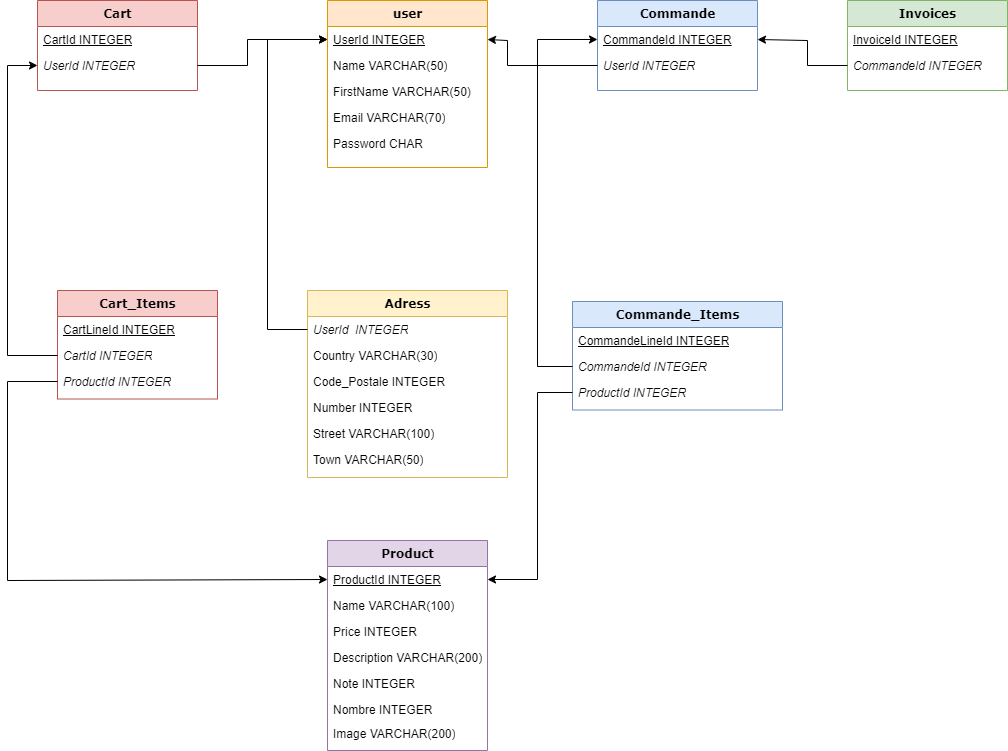

The diagram above was exported from draw.io. Its source (the exported page's mxGraphModel, read from the mxfile embedded in the PNG):
<mxGraphModel dx="1128" dy="786" grid="1" gridSize="10" guides="1" tooltips="1" connect="1" arrows="1" fold="1" page="1" pageScale="1" pageWidth="1100" pageHeight="850" background="none" math="0" shadow="0">
  <root>
    <mxCell id="0" />
    <mxCell id="1" parent="0" />
    <mxCell id="78961159f06e98e8-17" value="user" style="swimlane;html=1;fontStyle=1;align=center;verticalAlign=top;childLayout=stackLayout;horizontal=1;startSize=26;horizontalStack=0;resizeParent=1;resizeLast=0;collapsible=1;marginBottom=0;swimlaneFillColor=#ffffff;rounded=0;shadow=0;comic=0;labelBackgroundColor=none;strokeWidth=1;fillColor=#ffe6cc;fontFamily=Verdana;fontSize=12;strokeColor=#d79b00;" parent="1" vertex="1">
      <mxGeometry x="400" y="70" width="160" height="167" as="geometry" />
    </mxCell>
    <mxCell id="78961159f06e98e8-21" value="&lt;u&gt;UserId INTEGER&lt;/u&gt;" style="text;html=1;strokeColor=none;fillColor=none;align=left;verticalAlign=top;spacingLeft=4;spacingRight=4;whiteSpace=wrap;overflow=hidden;rotatable=0;points=[[0,0.5],[1,0.5]];portConstraint=eastwest;" parent="78961159f06e98e8-17" vertex="1">
      <mxGeometry y="26" width="160" height="26" as="geometry" />
    </mxCell>
    <mxCell id="78961159f06e98e8-23" value="Name VARCHAR(50)" style="text;html=1;strokeColor=none;fillColor=none;align=left;verticalAlign=top;spacingLeft=4;spacingRight=4;whiteSpace=wrap;overflow=hidden;rotatable=0;points=[[0,0.5],[1,0.5]];portConstraint=eastwest;" parent="78961159f06e98e8-17" vertex="1">
      <mxGeometry y="52" width="160" height="26" as="geometry" />
    </mxCell>
    <mxCell id="78961159f06e98e8-25" value="FirstName VARCHAR(50)" style="text;html=1;strokeColor=none;fillColor=none;align=left;verticalAlign=top;spacingLeft=4;spacingRight=4;whiteSpace=wrap;overflow=hidden;rotatable=0;points=[[0,0.5],[1,0.5]];portConstraint=eastwest;" parent="78961159f06e98e8-17" vertex="1">
      <mxGeometry y="78" width="160" height="26" as="geometry" />
    </mxCell>
    <mxCell id="78961159f06e98e8-26" value="Email VARCHAR(70)" style="text;html=1;strokeColor=none;fillColor=none;align=left;verticalAlign=top;spacingLeft=4;spacingRight=4;whiteSpace=wrap;overflow=hidden;rotatable=0;points=[[0,0.5],[1,0.5]];portConstraint=eastwest;" parent="78961159f06e98e8-17" vertex="1">
      <mxGeometry y="104" width="160" height="26" as="geometry" />
    </mxCell>
    <mxCell id="78961159f06e98e8-24" value="Password CHAR" style="text;html=1;strokeColor=none;fillColor=none;align=left;verticalAlign=top;spacingLeft=4;spacingRight=4;whiteSpace=wrap;overflow=hidden;rotatable=0;points=[[0,0.5],[1,0.5]];portConstraint=eastwest;" parent="78961159f06e98e8-17" vertex="1">
      <mxGeometry y="130" width="160" height="26" as="geometry" />
    </mxCell>
    <mxCell id="78961159f06e98e8-30" value="Adress" style="swimlane;html=1;fontStyle=1;align=center;verticalAlign=top;childLayout=stackLayout;horizontal=1;startSize=26;horizontalStack=0;resizeParent=1;resizeLast=0;collapsible=1;marginBottom=0;swimlaneFillColor=#ffffff;rounded=0;shadow=0;comic=0;labelBackgroundColor=none;strokeWidth=1;fillColor=#fff2cc;fontFamily=Verdana;fontSize=12;strokeColor=#d6b656;" parent="1" vertex="1">
      <mxGeometry x="380" y="360" width="200" height="187" as="geometry" />
    </mxCell>
    <mxCell id="78961159f06e98e8-31" value="&lt;i&gt;UserId&amp;nbsp; INTEGER&lt;/i&gt;" style="text;html=1;strokeColor=none;fillColor=none;align=left;verticalAlign=top;spacingLeft=4;spacingRight=4;whiteSpace=wrap;overflow=hidden;rotatable=0;points=[[0,0.5],[1,0.5]];portConstraint=eastwest;" parent="78961159f06e98e8-30" vertex="1">
      <mxGeometry y="26" width="200" height="26" as="geometry" />
    </mxCell>
    <mxCell id="78961159f06e98e8-32" value="Country VARCHAR(30)" style="text;html=1;strokeColor=none;fillColor=none;align=left;verticalAlign=top;spacingLeft=4;spacingRight=4;whiteSpace=wrap;overflow=hidden;rotatable=0;points=[[0,0.5],[1,0.5]];portConstraint=eastwest;" parent="78961159f06e98e8-30" vertex="1">
      <mxGeometry y="52" width="200" height="26" as="geometry" />
    </mxCell>
    <mxCell id="78961159f06e98e8-33" value="Code_Postale INTEGER" style="text;html=1;strokeColor=none;fillColor=none;align=left;verticalAlign=top;spacingLeft=4;spacingRight=4;whiteSpace=wrap;overflow=hidden;rotatable=0;points=[[0,0.5],[1,0.5]];portConstraint=eastwest;" parent="78961159f06e98e8-30" vertex="1">
      <mxGeometry y="78" width="200" height="26" as="geometry" />
    </mxCell>
    <mxCell id="78961159f06e98e8-34" value="Number INTEGER" style="text;html=1;strokeColor=none;fillColor=none;align=left;verticalAlign=top;spacingLeft=4;spacingRight=4;whiteSpace=wrap;overflow=hidden;rotatable=0;points=[[0,0.5],[1,0.5]];portConstraint=eastwest;" parent="78961159f06e98e8-30" vertex="1">
      <mxGeometry y="104" width="200" height="26" as="geometry" />
    </mxCell>
    <mxCell id="78961159f06e98e8-36" value="Street VARCHAR(100)" style="text;html=1;strokeColor=none;fillColor=none;align=left;verticalAlign=top;spacingLeft=4;spacingRight=4;whiteSpace=wrap;overflow=hidden;rotatable=0;points=[[0,0.5],[1,0.5]];portConstraint=eastwest;" parent="78961159f06e98e8-30" vertex="1">
      <mxGeometry y="130" width="200" height="26" as="geometry" />
    </mxCell>
    <mxCell id="78961159f06e98e8-37" value="Town VARCHAR(50)" style="text;html=1;strokeColor=none;fillColor=none;align=left;verticalAlign=top;spacingLeft=4;spacingRight=4;whiteSpace=wrap;overflow=hidden;rotatable=0;points=[[0,0.5],[1,0.5]];portConstraint=eastwest;" parent="78961159f06e98e8-30" vertex="1">
      <mxGeometry y="156" width="200" height="26" as="geometry" />
    </mxCell>
    <mxCell id="78961159f06e98e8-43" value="Cart" style="swimlane;html=1;fontStyle=1;align=center;verticalAlign=top;childLayout=stackLayout;horizontal=1;startSize=26;horizontalStack=0;resizeParent=1;resizeLast=0;collapsible=1;marginBottom=0;swimlaneFillColor=#ffffff;rounded=0;shadow=0;comic=0;labelBackgroundColor=none;strokeWidth=1;fillColor=#f8cecc;fontFamily=Verdana;fontSize=12;strokeColor=#b85450;" parent="1" vertex="1">
      <mxGeometry x="110" y="70" width="160" height="90" as="geometry" />
    </mxCell>
    <mxCell id="78961159f06e98e8-44" value="&lt;u&gt;CartId INTEGER&lt;/u&gt;" style="text;html=1;strokeColor=none;fillColor=none;align=left;verticalAlign=top;spacingLeft=4;spacingRight=4;whiteSpace=wrap;overflow=hidden;rotatable=0;points=[[0,0.5],[1,0.5]];portConstraint=eastwest;" parent="78961159f06e98e8-43" vertex="1">
      <mxGeometry y="26" width="160" height="26" as="geometry" />
    </mxCell>
    <mxCell id="78961159f06e98e8-45" value="&lt;i&gt;UserId INTEGER&lt;/i&gt;" style="text;html=1;strokeColor=none;fillColor=none;align=left;verticalAlign=top;spacingLeft=4;spacingRight=4;whiteSpace=wrap;overflow=hidden;rotatable=0;points=[[0,0.5],[1,0.5]];portConstraint=eastwest;" parent="78961159f06e98e8-43" vertex="1">
      <mxGeometry y="52" width="160" height="26" as="geometry" />
    </mxCell>
    <mxCell id="78961159f06e98e8-56" value="Commande" style="swimlane;html=1;fontStyle=1;align=center;verticalAlign=top;childLayout=stackLayout;horizontal=1;startSize=26;horizontalStack=0;resizeParent=1;resizeLast=0;collapsible=1;marginBottom=0;swimlaneFillColor=#ffffff;rounded=0;shadow=0;comic=0;labelBackgroundColor=none;strokeWidth=1;fillColor=#dae8fc;fontFamily=Verdana;fontSize=12;strokeColor=#6c8ebf;" parent="1" vertex="1">
      <mxGeometry x="670" y="70" width="160" height="90" as="geometry" />
    </mxCell>
    <mxCell id="78961159f06e98e8-57" value="&lt;u&gt;CommandeId INTEGER&lt;/u&gt;" style="text;html=1;align=left;verticalAlign=top;spacingLeft=4;spacingRight=4;whiteSpace=wrap;overflow=hidden;rotatable=0;points=[[0,0.5],[1,0.5]];portConstraint=eastwest;" parent="78961159f06e98e8-56" vertex="1">
      <mxGeometry y="26" width="160" height="26" as="geometry" />
    </mxCell>
    <mxCell id="78961159f06e98e8-58" value="&lt;i&gt;UserId INTEGER&lt;/i&gt;" style="text;html=1;strokeColor=none;fillColor=none;align=left;verticalAlign=top;spacingLeft=4;spacingRight=4;whiteSpace=wrap;overflow=hidden;rotatable=0;points=[[0,0.5],[1,0.5]];portConstraint=eastwest;" parent="78961159f06e98e8-56" vertex="1">
      <mxGeometry y="52" width="160" height="26" as="geometry" />
    </mxCell>
    <mxCell id="78961159f06e98e8-69" value="Invoices" style="swimlane;html=1;fontStyle=1;align=center;verticalAlign=top;childLayout=stackLayout;horizontal=1;startSize=26;horizontalStack=0;resizeParent=1;resizeLast=0;collapsible=1;marginBottom=0;swimlaneFillColor=#ffffff;rounded=0;shadow=0;comic=0;labelBackgroundColor=none;strokeWidth=1;fillColor=#d5e8d4;fontFamily=Verdana;fontSize=12;strokeColor=#82b366;" parent="1" vertex="1">
      <mxGeometry x="920" y="70" width="160" height="90" as="geometry" />
    </mxCell>
    <mxCell id="78961159f06e98e8-70" value="&lt;u&gt;InvoiceId INTEGER&lt;/u&gt;" style="text;html=1;strokeColor=none;fillColor=none;align=left;verticalAlign=top;spacingLeft=4;spacingRight=4;whiteSpace=wrap;overflow=hidden;rotatable=0;points=[[0,0.5],[1,0.5]];portConstraint=eastwest;" parent="78961159f06e98e8-69" vertex="1">
      <mxGeometry y="26" width="160" height="26" as="geometry" />
    </mxCell>
    <mxCell id="78961159f06e98e8-71" value="&lt;i&gt;CommandeId INTEGER&lt;/i&gt;" style="text;html=1;strokeColor=none;fillColor=none;align=left;verticalAlign=top;spacingLeft=4;spacingRight=4;whiteSpace=wrap;overflow=hidden;rotatable=0;points=[[0,0.5],[1,0.5]];portConstraint=eastwest;" parent="78961159f06e98e8-69" vertex="1">
      <mxGeometry y="52" width="160" height="26" as="geometry" />
    </mxCell>
    <mxCell id="78961159f06e98e8-82" value="Product" style="swimlane;html=1;fontStyle=1;align=center;verticalAlign=top;childLayout=stackLayout;horizontal=1;startSize=26;horizontalStack=0;resizeParent=1;resizeLast=0;collapsible=1;marginBottom=0;swimlaneFillColor=#ffffff;rounded=0;shadow=0;comic=0;labelBackgroundColor=none;strokeWidth=1;fillColor=#e1d5e7;fontFamily=Verdana;fontSize=12;strokeColor=#9673a6;" parent="1" vertex="1">
      <mxGeometry x="400" y="610" width="160" height="210" as="geometry" />
    </mxCell>
    <mxCell id="78961159f06e98e8-83" value="&lt;u&gt;ProductId INTEGER&lt;/u&gt;" style="text;html=1;strokeColor=none;fillColor=none;align=left;verticalAlign=top;spacingLeft=4;spacingRight=4;whiteSpace=wrap;overflow=hidden;rotatable=0;points=[[0,0.5],[1,0.5]];portConstraint=eastwest;" parent="78961159f06e98e8-82" vertex="1">
      <mxGeometry y="26" width="160" height="26" as="geometry" />
    </mxCell>
    <mxCell id="78961159f06e98e8-84" value="Name VARCHAR(100)" style="text;html=1;strokeColor=none;fillColor=none;align=left;verticalAlign=top;spacingLeft=4;spacingRight=4;whiteSpace=wrap;overflow=hidden;rotatable=0;points=[[0,0.5],[1,0.5]];portConstraint=eastwest;" parent="78961159f06e98e8-82" vertex="1">
      <mxGeometry y="52" width="160" height="26" as="geometry" />
    </mxCell>
    <mxCell id="78961159f06e98e8-85" value="Price INTEGER" style="text;html=1;strokeColor=none;fillColor=none;align=left;verticalAlign=top;spacingLeft=4;spacingRight=4;whiteSpace=wrap;overflow=hidden;rotatable=0;points=[[0,0.5],[1,0.5]];portConstraint=eastwest;" parent="78961159f06e98e8-82" vertex="1">
      <mxGeometry y="78" width="160" height="26" as="geometry" />
    </mxCell>
    <mxCell id="78961159f06e98e8-86" value="Description VARCHAR(200)" style="text;html=1;strokeColor=none;fillColor=none;align=left;verticalAlign=top;spacingLeft=4;spacingRight=4;whiteSpace=wrap;overflow=hidden;rotatable=0;points=[[0,0.5],[1,0.5]];portConstraint=eastwest;" parent="78961159f06e98e8-82" vertex="1">
      <mxGeometry y="104" width="160" height="26" as="geometry" />
    </mxCell>
    <mxCell id="78961159f06e98e8-87" value="Note INTEGER" style="text;html=1;strokeColor=none;fillColor=none;align=left;verticalAlign=top;spacingLeft=4;spacingRight=4;whiteSpace=wrap;overflow=hidden;rotatable=0;points=[[0,0.5],[1,0.5]];portConstraint=eastwest;" parent="78961159f06e98e8-82" vertex="1">
      <mxGeometry y="130" width="160" height="26" as="geometry" />
    </mxCell>
    <mxCell id="BkDBWNKL75_UHq4Du_MH-1" value="Nombre INTEGER" style="text;html=1;strokeColor=none;fillColor=none;align=left;verticalAlign=top;spacingLeft=4;spacingRight=4;whiteSpace=wrap;overflow=hidden;rotatable=0;points=[[0,0.5],[1,0.5]];portConstraint=eastwest;" vertex="1" parent="78961159f06e98e8-82">
      <mxGeometry y="156" width="160" height="24" as="geometry" />
    </mxCell>
    <mxCell id="BkDBWNKL75_UHq4Du_MH-2" value="Image VARCHAR(200)" style="text;html=1;strokeColor=none;fillColor=none;align=left;verticalAlign=top;spacingLeft=4;spacingRight=4;whiteSpace=wrap;overflow=hidden;rotatable=0;points=[[0,0.5],[1,0.5]];portConstraint=eastwest;" vertex="1" parent="78961159f06e98e8-82">
      <mxGeometry y="180" width="160" height="24" as="geometry" />
    </mxCell>
    <mxCell id="Tyq6gt7MmbCDad0gri30-14" value="Cart_Items" style="swimlane;html=1;fontStyle=1;align=center;verticalAlign=top;childLayout=stackLayout;horizontal=1;startSize=26;horizontalStack=0;resizeParent=1;resizeLast=0;collapsible=1;marginBottom=0;swimlaneFillColor=#ffffff;rounded=0;shadow=0;comic=0;labelBackgroundColor=none;strokeWidth=1;fillColor=#f8cecc;fontFamily=Verdana;fontSize=12;strokeColor=#b85450;" parent="1" vertex="1">
      <mxGeometry x="130" y="360" width="160" height="108.5" as="geometry" />
    </mxCell>
    <mxCell id="Tyq6gt7MmbCDad0gri30-15" value="&lt;u&gt;CartLineId INTEGER&lt;/u&gt;" style="text;html=1;strokeColor=none;fillColor=none;align=left;verticalAlign=top;spacingLeft=4;spacingRight=4;whiteSpace=wrap;overflow=hidden;rotatable=0;points=[[0,0.5],[1,0.5]];portConstraint=eastwest;" parent="Tyq6gt7MmbCDad0gri30-14" vertex="1">
      <mxGeometry y="26" width="160" height="26" as="geometry" />
    </mxCell>
    <mxCell id="Tyq6gt7MmbCDad0gri30-17" value="&lt;i&gt;CartId INTEGER&lt;/i&gt;" style="text;html=1;strokeColor=none;fillColor=none;align=left;verticalAlign=top;spacingLeft=4;spacingRight=4;whiteSpace=wrap;overflow=hidden;rotatable=0;points=[[0,0.5],[1,0.5]];portConstraint=eastwest;" parent="Tyq6gt7MmbCDad0gri30-14" vertex="1">
      <mxGeometry y="52" width="160" height="26" as="geometry" />
    </mxCell>
    <mxCell id="Tyq6gt7MmbCDad0gri30-16" value="&lt;i&gt;ProductId INTEGER&lt;/i&gt;" style="text;html=1;strokeColor=none;fillColor=none;align=left;verticalAlign=top;spacingLeft=4;spacingRight=4;whiteSpace=wrap;overflow=hidden;rotatable=0;points=[[0,0.5],[1,0.5]];portConstraint=eastwest;" parent="Tyq6gt7MmbCDad0gri30-14" vertex="1">
      <mxGeometry y="78" width="160" height="26" as="geometry" />
    </mxCell>
    <mxCell id="Tyq6gt7MmbCDad0gri30-50" value="Commande_Items" style="swimlane;html=1;fontStyle=1;align=center;verticalAlign=top;childLayout=stackLayout;horizontal=1;startSize=26;horizontalStack=0;resizeParent=1;resizeLast=0;collapsible=1;marginBottom=0;swimlaneFillColor=#ffffff;rounded=0;shadow=0;comic=0;labelBackgroundColor=none;strokeWidth=1;fillColor=#dae8fc;fontFamily=Verdana;fontSize=12;strokeColor=#6c8ebf;" parent="1" vertex="1">
      <mxGeometry x="645" y="371" width="210" height="108.5" as="geometry" />
    </mxCell>
    <mxCell id="Tyq6gt7MmbCDad0gri30-51" value="&lt;u&gt;CommandeLineId INTEGER&lt;/u&gt;" style="text;html=1;strokeColor=none;fillColor=none;align=left;verticalAlign=top;spacingLeft=4;spacingRight=4;whiteSpace=wrap;overflow=hidden;rotatable=0;points=[[0,0.5],[1,0.5]];portConstraint=eastwest;" parent="Tyq6gt7MmbCDad0gri30-50" vertex="1">
      <mxGeometry y="26" width="210" height="26" as="geometry" />
    </mxCell>
    <mxCell id="Tyq6gt7MmbCDad0gri30-53" value="&lt;i&gt;CommandeId INTEGER&lt;/i&gt;" style="text;html=1;strokeColor=none;fillColor=none;align=left;verticalAlign=top;spacingLeft=4;spacingRight=4;whiteSpace=wrap;overflow=hidden;rotatable=0;points=[[0,0.5],[1,0.5]];portConstraint=eastwest;" parent="Tyq6gt7MmbCDad0gri30-50" vertex="1">
      <mxGeometry y="52" width="210" height="26" as="geometry" />
    </mxCell>
    <mxCell id="Tyq6gt7MmbCDad0gri30-52" value="&lt;i&gt;ProductId INTEGER&lt;/i&gt;" style="text;html=1;strokeColor=none;fillColor=none;align=left;verticalAlign=top;spacingLeft=4;spacingRight=4;whiteSpace=wrap;overflow=hidden;rotatable=0;points=[[0,0.5],[1,0.5]];portConstraint=eastwest;" parent="Tyq6gt7MmbCDad0gri30-50" vertex="1">
      <mxGeometry y="78" width="210" height="26" as="geometry" />
    </mxCell>
    <mxCell id="Tyq6gt7MmbCDad0gri30-56" value="" style="endArrow=classic;html=1;rounded=0;entryX=0;entryY=0.5;entryDx=0;entryDy=0;exitX=0;exitY=0.5;exitDx=0;exitDy=0;" parent="1" source="78961159f06e98e8-31" target="78961159f06e98e8-21" edge="1">
      <mxGeometry width="50" height="50" relative="1" as="geometry">
        <mxPoint x="490" y="520" as="sourcePoint" />
        <mxPoint x="540" y="470" as="targetPoint" />
        <Array as="points">
          <mxPoint x="340" y="399" />
          <mxPoint x="340" y="109" />
        </Array>
      </mxGeometry>
    </mxCell>
    <mxCell id="Tyq6gt7MmbCDad0gri30-58" value="" style="endArrow=classic;html=1;rounded=0;entryX=0;entryY=0.5;entryDx=0;entryDy=0;exitX=1;exitY=0.5;exitDx=0;exitDy=0;" parent="1" source="78961159f06e98e8-45" target="78961159f06e98e8-21" edge="1">
      <mxGeometry width="50" height="50" relative="1" as="geometry">
        <mxPoint x="490" y="520" as="sourcePoint" />
        <mxPoint x="540" y="470" as="targetPoint" />
        <Array as="points">
          <mxPoint x="320" y="135" />
          <mxPoint x="320" y="109" />
        </Array>
      </mxGeometry>
    </mxCell>
    <mxCell id="Tyq6gt7MmbCDad0gri30-59" value="" style="endArrow=classic;html=1;rounded=0;entryX=1;entryY=0.5;entryDx=0;entryDy=0;exitX=0;exitY=0.5;exitDx=0;exitDy=0;" parent="1" source="78961159f06e98e8-58" target="78961159f06e98e8-21" edge="1">
      <mxGeometry width="50" height="50" relative="1" as="geometry">
        <mxPoint x="490" y="520" as="sourcePoint" />
        <mxPoint x="540" y="470" as="targetPoint" />
        <Array as="points">
          <mxPoint x="580" y="135" />
          <mxPoint x="580" y="110" />
        </Array>
      </mxGeometry>
    </mxCell>
    <mxCell id="Tyq6gt7MmbCDad0gri30-60" value="" style="endArrow=classic;html=1;rounded=0;entryX=1;entryY=0.5;entryDx=0;entryDy=0;exitX=0;exitY=0.5;exitDx=0;exitDy=0;" parent="1" source="78961159f06e98e8-71" target="78961159f06e98e8-57" edge="1">
      <mxGeometry width="50" height="50" relative="1" as="geometry">
        <mxPoint x="490" y="520" as="sourcePoint" />
        <mxPoint x="540" y="470" as="targetPoint" />
        <Array as="points">
          <mxPoint x="880" y="135" />
          <mxPoint x="880" y="110" />
        </Array>
      </mxGeometry>
    </mxCell>
    <mxCell id="Tyq6gt7MmbCDad0gri30-61" value="" style="endArrow=classic;html=1;rounded=0;entryX=0;entryY=0.5;entryDx=0;entryDy=0;exitX=0;exitY=0.5;exitDx=0;exitDy=0;" parent="1" source="Tyq6gt7MmbCDad0gri30-16" target="78961159f06e98e8-83" edge="1">
      <mxGeometry width="50" height="50" relative="1" as="geometry">
        <mxPoint x="130" y="520" as="sourcePoint" />
        <mxPoint x="540" y="470" as="targetPoint" />
        <Array as="points">
          <mxPoint x="80" y="451" />
          <mxPoint x="80" y="650" />
        </Array>
      </mxGeometry>
    </mxCell>
    <mxCell id="Tyq6gt7MmbCDad0gri30-62" value="" style="endArrow=classic;html=1;rounded=0;entryX=0;entryY=0.5;entryDx=0;entryDy=0;exitX=0;exitY=0.5;exitDx=0;exitDy=0;" parent="1" source="Tyq6gt7MmbCDad0gri30-17" target="78961159f06e98e8-45" edge="1">
      <mxGeometry width="50" height="50" relative="1" as="geometry">
        <mxPoint x="490" y="520" as="sourcePoint" />
        <mxPoint x="540" y="470" as="targetPoint" />
        <Array as="points">
          <mxPoint x="80" y="425" />
          <mxPoint x="80" y="135" />
        </Array>
      </mxGeometry>
    </mxCell>
    <mxCell id="Tyq6gt7MmbCDad0gri30-63" value="" style="endArrow=classic;html=1;rounded=0;entryX=1;entryY=0.5;entryDx=0;entryDy=0;exitX=0;exitY=0.5;exitDx=0;exitDy=0;" parent="1" source="Tyq6gt7MmbCDad0gri30-52" target="78961159f06e98e8-83" edge="1">
      <mxGeometry width="50" height="50" relative="1" as="geometry">
        <mxPoint x="490" y="520" as="sourcePoint" />
        <mxPoint x="540" y="470" as="targetPoint" />
        <Array as="points">
          <mxPoint x="610" y="462" />
          <mxPoint x="610" y="649" />
        </Array>
      </mxGeometry>
    </mxCell>
    <mxCell id="Tyq6gt7MmbCDad0gri30-64" value="" style="endArrow=classic;html=1;rounded=0;entryX=0;entryY=0.5;entryDx=0;entryDy=0;exitX=0;exitY=0.5;exitDx=0;exitDy=0;" parent="1" source="Tyq6gt7MmbCDad0gri30-53" target="78961159f06e98e8-57" edge="1">
      <mxGeometry width="50" height="50" relative="1" as="geometry">
        <mxPoint x="490" y="520" as="sourcePoint" />
        <mxPoint x="540" y="470" as="targetPoint" />
        <Array as="points">
          <mxPoint x="610" y="436" />
          <mxPoint x="610" y="109" />
        </Array>
      </mxGeometry>
    </mxCell>
  </root>
</mxGraphModel>